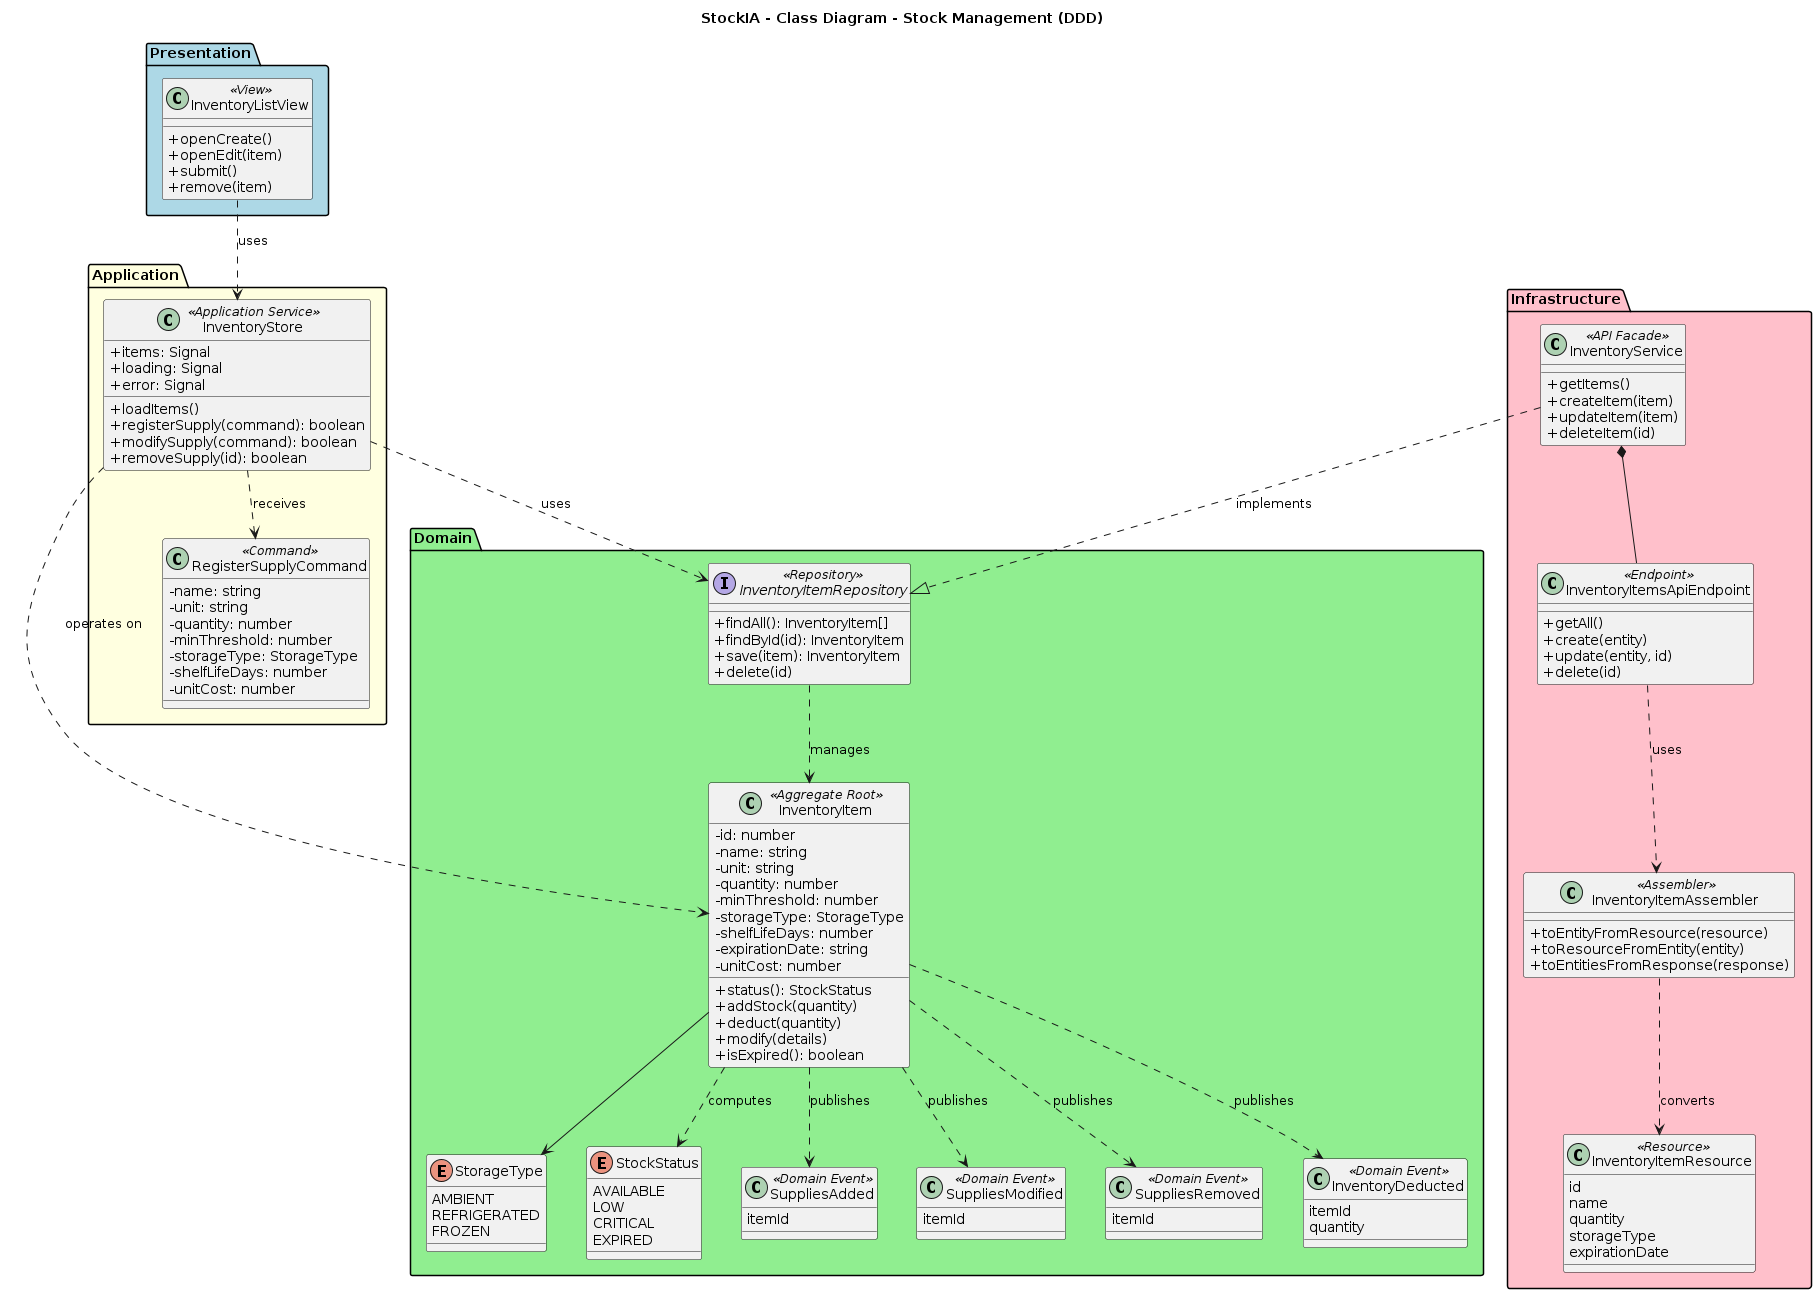

The diagram above was rendered by PlantUML. Its source (embedded in the PNG):
@startuml
title StockIA - Class Diagram - Stock Management (DDD)
skinparam classAttributeIconSize 0
skinparam shadowing false
skinparam nodesep 40
skinparam ranksep 50

package "Presentation" #ADD8E6 {
  class InventoryListView <<View>> {
    +openCreate()
    +openEdit(item)
    +submit()
    +remove(item)
  }
}

package "Application" #FFFFE0 {
  class InventoryStore <<Application Service>> {
    +items: Signal
    +loading: Signal
    +error: Signal
    +loadItems()
    +registerSupply(command): boolean
    +modifySupply(command): boolean
    +removeSupply(id): boolean
  }
  class RegisterSupplyCommand <<Command>> {
    -name: string
    -unit: string
    -quantity: number
    -minThreshold: number
    -storageType: StorageType
    -shelfLifeDays: number
    -unitCost: number
  }
}

package "Domain" #90EE90 {
  class InventoryItem <<Aggregate Root>> {
    -id: number
    -name: string
    -unit: string
    -quantity: number
    -minThreshold: number
    -storageType: StorageType
    -shelfLifeDays: number
    -expirationDate: string
    -unitCost: number
    +status(): StockStatus
    +addStock(quantity)
    +deduct(quantity)
    +modify(details)
    +isExpired(): boolean
  }
  enum StorageType {
    AMBIENT
    REFRIGERATED
    FROZEN
  }
  enum StockStatus {
    AVAILABLE
    LOW
    CRITICAL
    EXPIRED
  }
  interface InventoryItemRepository <<Repository>> {
    +findAll(): InventoryItem[]
    +findById(id): InventoryItem
    +save(item): InventoryItem
    +delete(id)
  }
  class SuppliesAdded <<Domain Event>> {
    itemId
  }
  class SuppliesModified <<Domain Event>> {
    itemId
  }
  class SuppliesRemoved <<Domain Event>> {
    itemId
  }
  class InventoryDeducted <<Domain Event>> {
    itemId
    quantity
  }
}

package "Infrastructure" #FFC0CB {
  class InventoryService <<API Facade>> {
    +getItems()
    +createItem(item)
    +updateItem(item)
    +deleteItem(id)
  }
  class InventoryItemsApiEndpoint <<Endpoint>> {
    +getAll()
    +create(entity)
    +update(entity, id)
    +delete(id)
  }
  class InventoryItemAssembler <<Assembler>> {
    +toEntityFromResource(resource)
    +toResourceFromEntity(entity)
    +toEntitiesFromResponse(response)
  }
  class InventoryItemResource <<Resource>> {
    id
    name
    quantity
    storageType
    expirationDate
  }
}

InventoryListView ..> InventoryStore : uses
InventoryStore ..> RegisterSupplyCommand : receives
InventoryStore ..> InventoryItemRepository : uses
InventoryStore ..> InventoryItem : operates on
InventoryItem --> StorageType
InventoryItem ..> StockStatus : computes
InventoryItemRepository ..> InventoryItem : manages
InventoryItem ..> SuppliesAdded : publishes
InventoryItem ..> SuppliesModified : publishes
InventoryItem ..> SuppliesRemoved : publishes
InventoryItem ..> InventoryDeducted : publishes
InventoryService ..|> InventoryItemRepository : implements
InventoryService *-- InventoryItemsApiEndpoint
InventoryItemsApiEndpoint ..> InventoryItemAssembler : uses
InventoryItemAssembler ..> InventoryItemResource : converts
@enduml